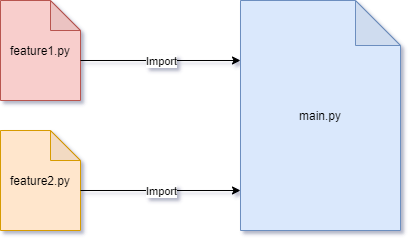

The diagram above was exported from draw.io. Its source (the exported page's mxGraphModel, read from the mxfile embedded in the PNG):
<mxGraphModel dx="1024" dy="592" grid="1" gridSize="10" guides="1" tooltips="1" connect="1" arrows="1" fold="1" page="1" pageScale="1" pageWidth="1169" pageHeight="827" math="0" shadow="0">
  <root>
    <mxCell id="0" />
    <mxCell id="1" parent="0" />
    <mxCell id="2" value="main.py" style="shape=note;whiteSpace=wrap;html=1;backgroundOutline=1;darkOpacity=0.05;fillColor=#dae8fc;strokeColor=#6c8ebf;size=45;" vertex="1" parent="1">
      <mxGeometry x="360" y="80" width="160" height="230" as="geometry" />
    </mxCell>
    <mxCell id="3" value="feature2.py" style="shape=note;whiteSpace=wrap;html=1;backgroundOutline=1;darkOpacity=0.05;fillColor=#ffe6cc;strokeColor=#d79b00;" vertex="1" parent="1">
      <mxGeometry x="120" y="210" width="80" height="100" as="geometry" />
    </mxCell>
    <mxCell id="4" value="" style="endArrow=classic;html=1;rounded=0;edgeStyle=orthogonalEdgeStyle;" edge="1" parent="1">
      <mxGeometry relative="1" as="geometry">
        <mxPoint x="200" y="270" as="sourcePoint" />
        <mxPoint x="360" y="270" as="targetPoint" />
      </mxGeometry>
    </mxCell>
    <mxCell id="5" value="Import" style="edgeLabel;resizable=0;html=1;align=center;verticalAlign=middle;" connectable="0" vertex="1" parent="4">
      <mxGeometry relative="1" as="geometry" />
    </mxCell>
    <mxCell id="6" value="feature1.py" style="shape=note;whiteSpace=wrap;html=1;backgroundOutline=1;darkOpacity=0.05;fillColor=#f8cecc;strokeColor=#b85450;sketch=0;" vertex="1" parent="1">
      <mxGeometry x="120" y="80" width="80" height="100" as="geometry" />
    </mxCell>
    <mxCell id="7" value="" style="endArrow=classic;html=1;rounded=0;edgeStyle=orthogonalEdgeStyle;" edge="1" parent="1">
      <mxGeometry relative="1" as="geometry">
        <mxPoint x="200" y="140" as="sourcePoint" />
        <mxPoint x="360" y="140" as="targetPoint" />
      </mxGeometry>
    </mxCell>
    <mxCell id="8" value="Import" style="edgeLabel;resizable=0;html=1;align=center;verticalAlign=middle;" connectable="0" vertex="1" parent="7">
      <mxGeometry relative="1" as="geometry" />
    </mxCell>
  </root>
</mxGraphModel>